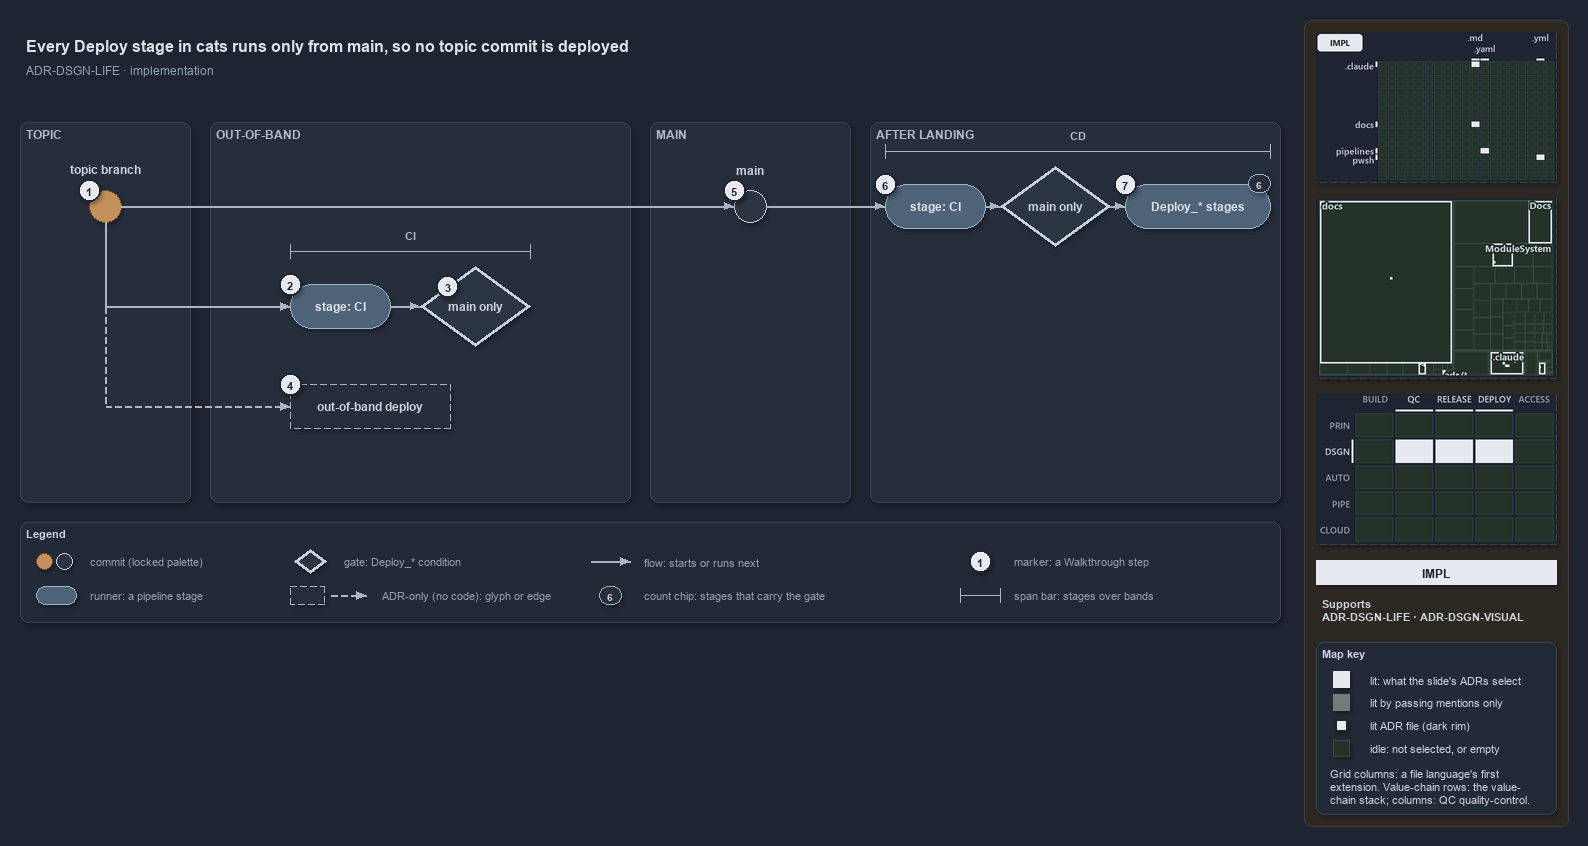

The diagram above was exported from draw.io. Its source (the exported page's mxGraphModel, read from the mxfile embedded in the PNG):
<mxGraphModel dx="1024" dy="768" grid="0" gridSize="10" guides="1" tooltips="1" connect="1" arrows="1" fold="1" page="1" pageScale="1" pageWidth="1572" pageHeight="630" background="#1E2430" math="0" shadow="1">
  <root>
    <mxCell id="0" />
    <mxCell id="1" parent="0" />
    <mxCell id="sidebar-bg" value="" style="rounded=1;arcSize=2;html=1;fillColor=#2E2823;strokeColor=#453C33;shadow=0;" vertex="1" parent="1">
      <mxGeometry x="1304" y="4" width="264" height="806" as="geometry" />
    </mxCell>
    <mxCell id="title" value="Every Deploy stage in cats runs only from main, so no topic commit is deployed" style="text;html=1;align=left;verticalAlign=middle;fontSize=16;fontStyle=1;fontColor=#DDE2E9;" vertex="1" parent="1">
      <mxGeometry x="20" y="14" width="1260" height="30" as="geometry" />
    </mxCell>
    <mxCell id="subtitle" value="ADR-DSGN-LIFE &amp;#183; implementation" style="text;html=1;align=left;verticalAlign=middle;fontSize=12;fontColor=#949FAE;" vertex="1" parent="1">
      <mxGeometry x="20" y="44" width="1240" height="20" as="geometry" />
    </mxCell>
    <mxCell id="band-topic" value="TOPIC" style="rounded=1;html=1;arcSize=3;fillColor=#262E3B;strokeColor=#3A4555;verticalAlign=top;align=left;spacingLeft=8;fontStyle=1;fontSize=12;fontColor=#B0BAC7;" vertex="1" parent="1">
      <mxGeometry x="20" y="106" width="170" height="380" as="geometry" />
    </mxCell>
    <mxCell id="band-oob" value="OUT-OF-BAND" style="rounded=1;html=1;arcSize=3;fillColor=#262E3B;strokeColor=#3A4555;verticalAlign=top;align=left;spacingLeft=8;fontStyle=1;fontSize=12;fontColor=#B0BAC7;" vertex="1" parent="1">
      <mxGeometry x="210" y="106" width="420" height="380" as="geometry" />
    </mxCell>
    <mxCell id="band-main" value="MAIN" style="rounded=1;html=1;arcSize=3;fillColor=#262E3B;strokeColor=#3A4555;verticalAlign=top;align=left;spacingLeft=8;fontStyle=1;fontSize=12;fontColor=#B0BAC7;" vertex="1" parent="1">
      <mxGeometry x="650" y="106" width="200" height="380" as="geometry" />
    </mxCell>
    <mxCell id="band-after" value="AFTER LANDING" style="rounded=1;html=1;arcSize=3;fillColor=#262E3B;strokeColor=#3A4555;verticalAlign=top;align=left;spacingLeft=8;fontStyle=1;fontSize=12;fontColor=#B0BAC7;" vertex="1" parent="1">
      <mxGeometry x="870" y="106" width="410" height="380" as="geometry" />
    </mxCell>
    <mxCell id="c-topic" value="" style="ellipse;html=1;fillColor=#C4915C;strokeColor=#7A4B25;strokeWidth=1.5;fontStyle=1;fontSize=11;fontColor=#CDD3DC;" vertex="1" parent="1">
      <mxGeometry x="89" y="174" width="32" height="32" as="geometry" />
    </mxCell>
    <mxCell id="c-topic-name" value="topic branch" style="text;html=1;align=center;verticalAlign=middle;fontSize=12;fontStyle=1;fontColor=#CDD3DC;" vertex="1" parent="1">
      <mxGeometry x="25" y="144" width="160" height="18" as="geometry" />
    </mxCell>
    <mxCell id="c-main" value="" style="ellipse;html=1;fillColor=#2C3542;strokeColor=#C7D0DB;strokeWidth=1.5;fontStyle=1;fontSize=11;fontColor=#CDD3DC;" vertex="1" parent="1">
      <mxGeometry x="734" y="174" width="32" height="32" as="geometry" />
    </mxCell>
    <mxCell id="c-main-name" value="main" style="text;html=1;align=center;verticalAlign=middle;fontSize=12;fontStyle=1;fontColor=#CDD3DC;" vertex="1" parent="1">
      <mxGeometry x="670" y="144" width="160" height="18" as="geometry" />
    </mxCell>
    <mxCell id="edge-topic-main" value="" style="edgeStyle=orthogonalEdgeStyle;rounded=1;html=1;endArrow=block;strokeColor=#AAB4C3;fontColor=#CDD3DC;shadow=0;" edge="1" parent="1" source="c-topic" target="c-main">
      <mxGeometry relative="1" as="geometry" />
    </mxCell>
    <mxCell id="r-cd-ci" value="&lt;b&gt;stage: CI&lt;/b&gt;" style="rounded=1;arcSize=50;whiteSpace=wrap;html=1;fillColor=#4E6378;strokeColor=#9FB3C8;fontSize=12;fontColor=#DDE2E9;" vertex="1" parent="1">
      <mxGeometry x="885" y="168" width="100" height="44" as="geometry" />
    </mxCell>
    <mxCell id="g-cd-mainonly" value="&lt;b&gt;main only&lt;/b&gt;" style="rhombus;whiteSpace=wrap;html=1;fillColor=#2C3542;strokeColor=#C7D0DB;strokeWidth=3;fontSize=12;fontColor=#CDD3DC;" vertex="1" parent="1">
      <mxGeometry x="1000" y="150" width="110" height="80" as="geometry" />
    </mxCell>
    <mxCell id="r-deploy" value="&lt;b&gt;Deploy_* stages&lt;/b&gt;" style="rounded=1;arcSize=50;whiteSpace=wrap;html=1;fillColor=#4E6378;strokeColor=#9FB3C8;fontSize=12;fontColor=#DDE2E9;" vertex="1" parent="1">
      <mxGeometry x="1125" y="168" width="145" height="44" as="geometry" />
    </mxCell>
    <mxCell id="chip-count" value="6" style="rounded=1;arcSize=50;whiteSpace=wrap;html=1;fillColor=#262E3B;strokeColor=#9FB3C8;fontColor=#CDD3DC;fontStyle=1;fontSize=10.5;" vertex="1" parent="1">
      <mxGeometry x="1248" y="158" width="22" height="18" as="geometry" />
    </mxCell>
    <mxCell id="edge-main-cdci" value="" style="edgeStyle=orthogonalEdgeStyle;rounded=1;html=1;endArrow=block;strokeColor=#AAB4C3;fontColor=#CDD3DC;shadow=0;" edge="1" parent="1" source="c-main" target="r-cd-ci">
      <mxGeometry relative="1" as="geometry" />
    </mxCell>
    <mxCell id="edge-cdci-gate" value="" style="edgeStyle=orthogonalEdgeStyle;rounded=1;html=1;endArrow=block;strokeColor=#AAB4C3;fontColor=#CDD3DC;shadow=0;" edge="1" parent="1" source="r-cd-ci" target="g-cd-mainonly">
      <mxGeometry relative="1" as="geometry" />
    </mxCell>
    <mxCell id="edge-gate-deploy" value="" style="edgeStyle=orthogonalEdgeStyle;rounded=1;html=1;endArrow=block;strokeColor=#AAB4C3;fontColor=#CDD3DC;shadow=0;" edge="1" parent="1" source="g-cd-mainonly" target="r-deploy">
      <mxGeometry relative="1" as="geometry" />
    </mxCell>
    <mxCell id="span-cd" value="" style="shape=crossbar;whiteSpace=wrap;html=1;rounded=1;fillColor=none;strokeColor=#AAB4C3;strokeWidth=1.5;" vertex="1" parent="1">
      <mxGeometry x="885" y="128" width="385" height="14" as="geometry" />
    </mxCell>
    <mxCell id="span-cd-label" value="CD" style="text;html=1;align=center;verticalAlign=middle;fontSize=11;fontStyle=1;fontColor=#B0BAC7;labelBackgroundColor=#262E3B;" vertex="1" parent="1">
      <mxGeometry x="1047.5" y="110" width="60" height="16" as="geometry" />
    </mxCell>
    <mxCell id="port-topic-r2" value="" style="text;html=1;strokeColor=none;fillColor=none;" vertex="1" parent="1">
      <mxGeometry x="105" y="290" width="1" height="1" as="geometry" />
    </mxCell>
    <mxCell id="port-topic-r3" value="" style="text;html=1;strokeColor=none;fillColor=none;" vertex="1" parent="1">
      <mxGeometry x="105" y="390" width="1" height="1" as="geometry" />
    </mxCell>
    <mxCell id="edge-topic-bus" value="" style="edgeStyle=orthogonalEdgeStyle;rounded=1;html=1;endArrow=block;strokeColor=#AAB4C3;endArrow=none;fontColor=#CDD3DC;shadow=0;" edge="1" parent="1" source="c-topic" target="port-topic-r2">
      <mxGeometry relative="1" as="geometry" />
    </mxCell>
    <mxCell id="r-pr-ci" value="&lt;b&gt;stage: CI&lt;/b&gt;" style="rounded=1;arcSize=50;whiteSpace=wrap;html=1;fillColor=#4E6378;strokeColor=#9FB3C8;fontSize=12;fontColor=#DDE2E9;" vertex="1" parent="1">
      <mxGeometry x="290" y="268" width="100" height="44" as="geometry" />
    </mxCell>
    <mxCell id="g-pr-mainonly" value="&lt;b&gt;main only&lt;/b&gt;" style="rhombus;whiteSpace=wrap;html=1;fillColor=#2C3542;strokeColor=#C7D0DB;strokeWidth=3;fontSize=12;fontColor=#CDD3DC;" vertex="1" parent="1">
      <mxGeometry x="420" y="250" width="110" height="80" as="geometry" />
    </mxCell>
    <mxCell id="edge-bus-prci" value="" style="edgeStyle=orthogonalEdgeStyle;rounded=1;html=1;endArrow=block;strokeColor=#AAB4C3;fontColor=#CDD3DC;shadow=0;" edge="1" parent="1" source="port-topic-r2" target="r-pr-ci">
      <mxGeometry relative="1" as="geometry" />
    </mxCell>
    <mxCell id="edge-prci-gate" value="" style="edgeStyle=orthogonalEdgeStyle;rounded=1;html=1;endArrow=block;strokeColor=#AAB4C3;fontColor=#CDD3DC;shadow=0;" edge="1" parent="1" source="r-pr-ci" target="g-pr-mainonly">
      <mxGeometry relative="1" as="geometry" />
    </mxCell>
    <mxCell id="span-ci" value="" style="shape=crossbar;whiteSpace=wrap;html=1;rounded=1;fillColor=none;strokeColor=#AAB4C3;strokeWidth=1.5;" vertex="1" parent="1">
      <mxGeometry x="290" y="228" width="240" height="14" as="geometry" />
    </mxCell>
    <mxCell id="span-ci-label" value="CI" style="text;html=1;align=center;verticalAlign=middle;fontSize=11;fontStyle=1;fontColor=#B0BAC7;labelBackgroundColor=#262E3B;" vertex="1" parent="1">
      <mxGeometry x="380" y="210" width="60" height="16" as="geometry" />
    </mxCell>
    <mxCell id="edge-bus-r3" value="" style="edgeStyle=orthogonalEdgeStyle;rounded=1;html=1;endArrow=block;strokeColor=#AAB4C3;endArrow=none;dashed=1;fontColor=#CDD3DC;shadow=0;" edge="1" parent="1" source="port-topic-r2" target="port-topic-r3">
      <mxGeometry relative="1" as="geometry" />
    </mxCell>
    <mxCell id="a-oob" value="&lt;b&gt;out-of-band deploy&lt;/b&gt;" style="rounded=1;whiteSpace=wrap;html=1;arcSize=50;fillColor=#262E3B;strokeColor=#AAB4C3;dashed=1;fontSize=12;" vertex="1" parent="1">
      <mxGeometry x="290" y="368" width="160" height="44" as="geometry" />
    </mxCell>
    <mxCell id="edge-bus-oob" value="" style="edgeStyle=orthogonalEdgeStyle;rounded=1;html=1;endArrow=block;strokeColor=#AAB4C3;dashed=1;fontColor=#CDD3DC;shadow=0;" edge="1" parent="1" source="port-topic-r3" target="a-oob">
      <mxGeometry relative="1" as="geometry" />
    </mxCell>
    <mxCell id="mark-1" value="1" style="ellipse;html=1;fillColor=#E6EAF0;strokeColor=#1E2430;strokeWidth=2;fontColor=#1E2430;fontStyle=1;fontSize=11;" vertex="1" parent="1">
      <mxGeometry x="78" y="163" width="22" height="22" as="geometry" />
    </mxCell>
    <mxCell id="mark-2" value="2" style="ellipse;html=1;fillColor=#E6EAF0;strokeColor=#1E2430;strokeWidth=2;fontColor=#1E2430;fontStyle=1;fontSize=11;" vertex="1" parent="1">
      <mxGeometry x="279" y="257" width="22" height="22" as="geometry" />
    </mxCell>
    <mxCell id="mark-3" value="3" style="ellipse;html=1;fillColor=#E6EAF0;strokeColor=#1E2430;strokeWidth=2;fontColor=#1E2430;fontStyle=1;fontSize=11;" vertex="1" parent="1">
      <mxGeometry x="436.5" y="259" width="22" height="22" as="geometry" />
    </mxCell>
    <mxCell id="mark-4" value="4" style="ellipse;html=1;fillColor=#E6EAF0;strokeColor=#1E2430;strokeWidth=2;fontColor=#1E2430;fontStyle=1;fontSize=11;" vertex="1" parent="1">
      <mxGeometry x="279" y="357" width="22" height="22" as="geometry" />
    </mxCell>
    <mxCell id="mark-5" value="5" style="ellipse;html=1;fillColor=#E6EAF0;strokeColor=#1E2430;strokeWidth=2;fontColor=#1E2430;fontStyle=1;fontSize=11;" vertex="1" parent="1">
      <mxGeometry x="723" y="163" width="22" height="22" as="geometry" />
    </mxCell>
    <mxCell id="mark-6" value="6" style="ellipse;html=1;fillColor=#E6EAF0;strokeColor=#1E2430;strokeWidth=2;fontColor=#1E2430;fontStyle=1;fontSize=11;" vertex="1" parent="1">
      <mxGeometry x="874" y="157" width="22" height="22" as="geometry" />
    </mxCell>
    <mxCell id="mark-7" value="7" style="ellipse;html=1;fillColor=#E6EAF0;strokeColor=#1E2430;strokeWidth=2;fontColor=#1E2430;fontStyle=1;fontSize=11;" vertex="1" parent="1">
      <mxGeometry x="1114" y="157" width="22" height="22" as="geometry" />
    </mxCell>
    <mxCell id="legend" value="&lt;b&gt;Legend&lt;/b&gt;" style="rounded=1;whiteSpace=wrap;html=1;arcSize=6;fillColor=#222A36;strokeColor=#3A4555;align=left;verticalAlign=top;spacing=8;fontSize=11;fontColor=#CDD3DC;" vertex="1" parent="1">
      <mxGeometry x="20" y="506" width="1260" height="100" as="geometry" />
    </mxCell>
    <mxCell id="legend-0-brown" value="" style="ellipse;html=1;fillColor=#C4915C;strokeColor=#7A4B25;strokeWidth=1.5;fontColor=#CDD3DC;" vertex="1" parent="1">
      <mxGeometry x="36" y="537" width="16" height="16" as="geometry" />
    </mxCell>
    <mxCell id="legend-0-grey" value="" style="ellipse;html=1;fillColor=#2C3542;strokeColor=#C7D0DB;strokeWidth=1.5;fontColor=#CDD3DC;" vertex="1" parent="1">
      <mxGeometry x="56" y="537" width="16" height="16" as="geometry" />
    </mxCell>
    <mxCell id="legend-0-text" value="commit (locked palette)" style="text;html=1;align=left;verticalAlign=middle;fontSize=11;fontColor=#949FAE;" vertex="1" parent="1">
      <mxGeometry x="84" y="535" width="290" height="20" as="geometry" />
    </mxCell>
    <mxCell id="legend-1" value="" style="rounded=1;arcSize=50;whiteSpace=wrap;html=1;fillColor=#4E6378;strokeColor=#9FB3C8;fontSize=12;fontColor=#DDE2E9;" vertex="1" parent="1">
      <mxGeometry x="36" y="570" width="40" height="18" as="geometry" />
    </mxCell>
    <mxCell id="legend-1-text" value="runner: a pipeline stage" style="text;html=1;align=left;verticalAlign=middle;fontSize=11;fontColor=#949FAE;" vertex="1" parent="1">
      <mxGeometry x="84" y="569" width="290" height="20" as="geometry" />
    </mxCell>
    <mxCell id="legend-2" value="" style="rhombus;whiteSpace=wrap;html=1;fillColor=#2C3542;strokeColor=#C7D0DB;strokeWidth=3;fontSize=12;fontColor=#CDD3DC;" vertex="1" parent="1">
      <mxGeometry x="294" y="533" width="32" height="24" as="geometry" />
    </mxCell>
    <mxCell id="legend-2-text" value="gate: Deploy_* condition" style="text;html=1;align=left;verticalAlign=middle;fontSize=11;fontColor=#949FAE;" vertex="1" parent="1">
      <mxGeometry x="338" y="535" width="290" height="20" as="geometry" />
    </mxCell>
    <mxCell id="legend-3" value="" style="rounded=1;whiteSpace=wrap;html=1;arcSize=50;fillColor=#262E3B;strokeColor=#AAB4C3;dashed=1;fontSize=12;" vertex="1" parent="1">
      <mxGeometry x="290" y="570" width="34" height="18" as="geometry" />
    </mxCell>
    <mxCell id="legend-3-a" value="" style="text;html=1;strokeColor=none;fillColor=none;" vertex="1" parent="1">
      <mxGeometry x="330" y="579" width="1" height="1" as="geometry" />
    </mxCell>
    <mxCell id="legend-3-b" value="" style="text;html=1;strokeColor=none;fillColor=none;" vertex="1" parent="1">
      <mxGeometry x="366" y="579" width="1" height="1" as="geometry" />
    </mxCell>
    <mxCell id="legend-3-edge" value="" style="edgeStyle=orthogonalEdgeStyle;rounded=1;html=1;endArrow=block;strokeColor=#AAB4C3;dashed=1;fontColor=#CDD3DC;shadow=0;" edge="1" parent="1" source="legend-3-a" target="legend-3-b">
      <mxGeometry relative="1" as="geometry" />
    </mxCell>
    <mxCell id="legend-3-text" value="ADR-only (no code): glyph or edge" style="text;html=1;align=left;verticalAlign=middle;fontSize=11;fontColor=#949FAE;" vertex="1" parent="1">
      <mxGeometry x="376" y="569" width="290" height="20" as="geometry" />
    </mxCell>
    <mxCell id="legend-4-a" value="" style="text;html=1;strokeColor=none;fillColor=none;" vertex="1" parent="1">
      <mxGeometry x="590" y="545" width="1" height="1" as="geometry" />
    </mxCell>
    <mxCell id="legend-4-b" value="" style="text;html=1;strokeColor=none;fillColor=none;" vertex="1" parent="1">
      <mxGeometry x="630" y="545" width="1" height="1" as="geometry" />
    </mxCell>
    <mxCell id="legend-4-edge" value="" style="edgeStyle=orthogonalEdgeStyle;rounded=1;html=1;endArrow=block;strokeColor=#AAB4C3;fontColor=#CDD3DC;shadow=0;" edge="1" parent="1" source="legend-4-a" target="legend-4-b">
      <mxGeometry relative="1" as="geometry" />
    </mxCell>
    <mxCell id="legend-4-text" value="flow: starts or runs next" style="text;html=1;align=left;verticalAlign=middle;fontSize=11;fontColor=#949FAE;" vertex="1" parent="1">
      <mxGeometry x="638" y="535" width="290" height="20" as="geometry" />
    </mxCell>
    <mxCell id="legend-5" value="6" style="rounded=1;arcSize=50;whiteSpace=wrap;html=1;fillColor=#262E3B;strokeColor=#9FB3C8;fontColor=#CDD3DC;fontStyle=1;fontSize=10.5;" vertex="1" parent="1">
      <mxGeometry x="599" y="570" width="22" height="18" as="geometry" />
    </mxCell>
    <mxCell id="legend-5-text" value="count chip: stages that carry the gate" style="text;html=1;align=left;verticalAlign=middle;fontSize=11;fontColor=#949FAE;" vertex="1" parent="1">
      <mxGeometry x="638" y="569" width="290" height="20" as="geometry" />
    </mxCell>
    <mxCell id="legend-6" value="1" style="ellipse;html=1;fillColor=#E6EAF0;strokeColor=#1E2430;strokeWidth=2;fontColor=#1E2430;fontStyle=1;fontSize=11;" vertex="1" parent="1">
      <mxGeometry x="969" y="534" width="22" height="22" as="geometry" />
    </mxCell>
    <mxCell id="legend-6-text" value="marker: a Walkthrough step" style="text;html=1;align=left;verticalAlign=middle;fontSize=11;fontColor=#949FAE;" vertex="1" parent="1">
      <mxGeometry x="1008" y="535" width="290" height="20" as="geometry" />
    </mxCell>
    <mxCell id="legend-7" value="" style="shape=crossbar;whiteSpace=wrap;html=1;rounded=1;fillColor=none;strokeColor=#AAB4C3;strokeWidth=1.5;" vertex="1" parent="1">
      <mxGeometry x="960" y="572" width="40" height="14" as="geometry" />
    </mxCell>
    <mxCell id="legend-7-text" value="span bar: stages over bands" style="text;html=1;align=left;verticalAlign=middle;fontSize=11;fontColor=#949FAE;" vertex="1" parent="1">
      <mxGeometry x="1008" y="569" width="290" height="20" as="geometry" />
    </mxCell>
    <mxCell id="minimap-grid" value="" style="shape=image;html=1;imageAspect=0;aspect=fixed;verticalLabelPosition=bottom;strokeColor=#3A4555;dashed=1;fillColor=#222A36;image=data:image/png,(base64 omitted: 9644 chars);" vertex="1" parent="1">
      <mxGeometry x="1316" y="16" width="240" height="150" as="geometry" />
    </mxCell>
    <mxCell id="minimap-tree" value="" style="shape=image;html=1;imageAspect=0;aspect=fixed;verticalLabelPosition=bottom;strokeColor=#3A4555;dashed=1;fillColor=#222A36;image=data:image/png,(base64 omitted: 13896 chars);" vertex="1" parent="1">
      <mxGeometry x="1316" y="182" width="240" height="180" as="geometry" />
    </mxCell>
    <mxCell id="minimap-chain" value="" style="shape=image;html=1;imageAspect=0;aspect=fixed;verticalLabelPosition=bottom;strokeColor=#3A4555;dashed=1;fillColor=#222A36;image=data:image/png,(base64 omitted: 13568 chars);" vertex="1" parent="1">
      <mxGeometry x="1316" y="378" width="240" height="150" as="geometry" />
    </mxCell>
    <mxCell id="lens-badge" value="IMPL" style="rounded=0;whiteSpace=wrap;html=1;align=center;verticalAlign=middle;fontSize=12;fontStyle=1;fontColor=#1E2430;fillColor=#E6EAF0;strokeColor=none;" vertex="1" parent="1">
      <mxGeometry x="1316" y="544" width="240" height="24" as="geometry" />
    </mxCell>
    <mxCell id="supports" value="&lt;b&gt;Supports&lt;/b&gt;&lt;br&gt;ADR-DSGN-LIFE &amp;#183; ADR-DSGN-VISUAL" style="text;html=1;whiteSpace=wrap;align=left;verticalAlign=top;fontSize=11;fontColor=#CDD3DC;" vertex="1" parent="1">
      <mxGeometry x="1316" y="576" width="240" height="38" as="geometry" />
    </mxCell>
    <mxCell id="mapkey" value="&lt;b&gt;Map key&lt;/b&gt;" style="rounded=1;arcSize=6;whiteSpace=wrap;html=1;align=left;verticalAlign=top;fontSize=11;fontColor=#CDD3DC;fillColor=#222A36;strokeColor=#3A4555;spacingLeft=8;spacingTop=2;" vertex="1" parent="1">
      <mxGeometry x="1316" y="626" width="240" height="172" as="geometry" />
    </mxCell>
    <mxCell id="mapkey-lit" value="" style="rounded=0;html=1;fillColor=#E6EAF0;strokeColor=#E6EAF0;" vertex="1" parent="1">
      <mxGeometry x="1333.0" y="655.0" width="16" height="16" as="geometry" />
    </mxCell>
    <mxCell id="mapkey-lit-text" value="lit: what the slide's ADRs select" style="text;html=1;align=left;verticalAlign=middle;fontSize=11;fontColor=#CDD3DC;" vertex="1" parent="1">
      <mxGeometry x="1364" y="653" width="184" height="20" as="geometry" />
    </mxCell>
    <mxCell id="mapkey-touched" value="" style="rounded=0;html=1;fillColor=#727C79;strokeColor=#727C79;" vertex="1" parent="1">
      <mxGeometry x="1333.0" y="678.0" width="16" height="16" as="geometry" />
    </mxCell>
    <mxCell id="mapkey-touched-text" value="lit by passing mentions only" style="text;html=1;align=left;verticalAlign=middle;fontSize=11;fontColor=#CDD3DC;" vertex="1" parent="1">
      <mxGeometry x="1364" y="676" width="184" height="20" as="geometry" />
    </mxCell>
    <mxCell id="mapkey-adr" value="" style="rounded=0;html=1;fillColor=#E6EAF0;strokeColor=#1C2A24;strokeWidth=2;" vertex="1" parent="1">
      <mxGeometry x="1335.0" y="703.0" width="12" height="12" as="geometry" />
    </mxCell>
    <mxCell id="mapkey-adr-text" value="lit ADR file (dark rim)" style="text;html=1;align=left;verticalAlign=middle;fontSize=11;fontColor=#CDD3DC;" vertex="1" parent="1">
      <mxGeometry x="1364" y="699" width="184" height="20" as="geometry" />
    </mxCell>
    <mxCell id="mapkey-idle" value="" style="rounded=0;html=1;fillColor=#243229;strokeColor=#3B4D43;" vertex="1" parent="1">
      <mxGeometry x="1333.0" y="724.0" width="16" height="16" as="geometry" />
    </mxCell>
    <mxCell id="mapkey-idle-text" value="idle: not selected, or empty" style="text;html=1;align=left;verticalAlign=middle;fontSize=11;fontColor=#CDD3DC;" vertex="1" parent="1">
      <mxGeometry x="1364" y="722" width="184" height="20" as="geometry" />
    </mxCell>
    <mxCell id="mapkey-codes" value="Grid columns: a file language's first&lt;br&gt;extension. Value-chain rows: the value-&lt;br&gt;chain stack; columns: QC quality-control." style="text;html=1;align=left;verticalAlign=top;whiteSpace=wrap;fontSize=11;fontColor=#CDD3DC;" vertex="1" parent="1">
      <mxGeometry x="1324" y="746" width="224" height="46" as="geometry" />
    </mxCell>
  </root>
</mxGraphModel>